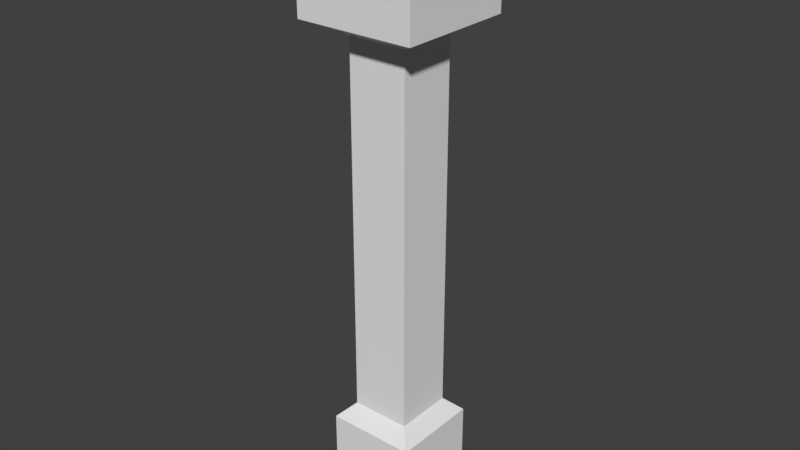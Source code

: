 # Source: RailingPost_0.2x.2x1.blend  (saved by Blender 2.79.0; exported with 4.5.12 LTS)
import bpy
from mathutils import Matrix  # noqa: F401  (used for matrix-valued properties, if any)

bpy.ops.wm.read_factory_settings(use_empty=True)
scene = bpy.context.scene
scene.name = 'Scene'

# ---- collections
col_collection_1 = bpy.data.collections.new('Collection 1'); scene.collection.children.link(col_collection_1)

# ---- materials (node trees are filled in below, after node groups)
mat_material = bpy.data.materials.new('Material')
mat_material.alpha_threshold = 0.0
mat_material.use_transparent_shadow = False
mat_material.roughness = 0.5
mat_material.line_color = (0.0, 0.0, 0.0, 1.0)

# ---- material node trees

# ---- world
world_world = bpy.data.worlds.new('World'); scene.world = world_world
world_world.color = (0.05088, 0.05088, 0.05088)
world_world.use_sun_shadow = False
world_world.sun_shadow_jitter_overblur = 0.0
world_world.cycles.sampling_method = 'MANUAL'

# ---- meshes
me_railingpost_0_2x0_2x1 = bpy.data.meshes.new('RailingPost_0.2x0.2x1')
me_railingpost_0_2x0_2x1.from_pydata([(0.025, -9.512e-09, -0.175), (0.025, -2.955e-09, -0.025), (0.175, -2.955e-09, -0.025), (0.175, -9.512e-09, -0.175), (0.05, 0.175, -0.15), (0.05, 0.175, -0.05), (0.15, 0.175, -0.05), (0.15, 0.175, -0.15), (0.025, 0.15, -0.175), (0.025, 0.15, -0.025), (0.175, 0.15, -0.175), (0.175, 0.15, -0.025), (1.118e-08, 1.0, -6.892e-08), (0.2, 1.0, -6.892e-08), (0.05, 0.8, -0.15), (0.05, 0.8, -0.05), (0.15, 0.8, -0.05), (0.15, 0.8, -0.15), (1.006e-07, 0.825, -0.2), (-1.229e-07, 0.825, 8.677e-08), (0.2, 0.825, -0.2), (0.2, 0.825, -1.069e-07), (0.2, 1.0, -0.2), (1.118e-08, 1.0, -0.2)], [], [(0, 3, 2, 1), (17, 16, 6, 7), (0, 1, 9, 8), (1, 2, 11, 9), (2, 3, 10, 11), (8, 10, 3, 0), (4, 8, 9, 5), (7, 10, 8, 4), (5, 9, 11, 6), (6, 11, 10, 7), (14, 17, 7, 4), (16, 15, 5, 6), (23, 12, 13, 22), (23, 18, 19, 12), (12, 19, 21, 13), (13, 21, 20, 22), (18, 23, 22, 20), (14, 15, 19, 18), (17, 14, 18, 20), (15, 16, 21, 19), (16, 17, 20, 21), (15, 14, 4, 5)])
me_railingpost_0_2x0_2x1.materials.append(mat_material)
me_railingpost_0_2x0_2x1.use_remesh_preserve_volume = False
me_railingpost_0_2x0_2x1.use_remesh_preserve_attributes = False
me_railingpost_0_2x0_2x1.use_mirror_vertex_groups = False
me_railingpost_0_2x0_2x1.update()

# ---- objects
ob_railingpost_0_2x0_2x1 = bpy.data.objects.new('RailingPost_0.2x0.2x1', me_railingpost_0_2x0_2x1)

# ---- transforms, parenting, visibility, modifiers, constraints
ob_railingpost_0_2x0_2x1.location = (0.0, 0.0, 0.0)
ob_railingpost_0_2x0_2x1.rotation_euler = (1.571, -0.0, 0.0)
ob_railingpost_0_2x0_2x1.lock_rotations_4d = False
ob_railingpost_0_2x0_2x1.empty_display_type = 'ARROWS'
ob_railingpost_0_2x0_2x1.lineart.crease_threshold = 0.0

# ---- collection membership
col_collection_1.objects.link(ob_railingpost_0_2x0_2x1)

# ---- scene / render settings (as saved in the file)
scene.frame_start = 1; scene.frame_end = 250; scene.frame_set(79)
scene.render.engine = 'BLENDER_EEVEE_NEXT'
scene.render.resolution_percentage = 50
scene.render.dither_intensity = 0.0
scene.cycles.use_denoising = False
scene.cycles.samples = 128
scene.cycles.sampling_pattern = 'TABULATED_SOBOL'
scene.cycles.use_adaptive_sampling = False
scene.cycles.use_light_tree = False
scene.cycles.blur_glossy = 0.0
scene.cycles.sample_clamp_indirect = 0.0
scene.view_settings.view_transform = 'Standard'
bpy.context.view_layer.update()

# ---- added for rendering (the .blend has no active camera and no usable light): camera, sun
cam_auto = bpy.data.cameras.new('AutoCamera')
cam_auto.lens = 50.0
cam_auto.sensor_width = 36.0
cam_auto.clip_end = 1000.0
ob_auto_camera = bpy.data.objects.new('AutoCamera', cam_auto)
scene.collection.objects.link(ob_auto_camera)
ob_auto_camera.location = (1.06152, -1.05383, 1.26922)
ob_auto_camera.rotation_euler = (1.09748, -7.21219e-08, 0.694738)
scene.camera = ob_auto_camera
light_auto_sun = bpy.data.lights.new('AutoSun', 'SUN')
light_auto_sun.energy = 3.0
light_auto_sun.angle = 0.0523599
ob_auto_sun = bpy.data.objects.new('AutoSun', light_auto_sun)
scene.collection.objects.link(ob_auto_sun)
ob_auto_sun.rotation_euler = (0.872665, 0.174533, 0.523599)
bpy.context.view_layer.update()
